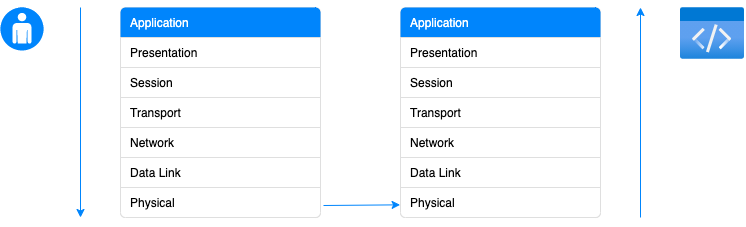

The diagram above was exported from draw.io. Its source (the exported page's mxGraphModel, read from the mxfile embedded in the PNG):
<mxGraphModel dx="1577" dy="1032" grid="1" gridSize="10" guides="1" tooltips="1" connect="1" arrows="1" fold="1" page="1" pageScale="1" pageWidth="827" pageHeight="1169" math="0" shadow="0">
  <root>
    <mxCell id="0" />
    <mxCell id="1" parent="0" />
    <mxCell id="xZa4JkvvxLsxcqEEGGNa-4" value="" style="verticalLabelPosition=bottom;html=1;strokeColor=#ffffff;verticalAlign=top;align=center;points=[[0.145,0.145,0],[0.5,0,0],[0.855,0.145,0],[1,0.5,0],[0.855,0.855,0],[0.5,1,0],[0.145,0.855,0],[0,0.5,0]];pointerEvents=1;shape=mxgraph.cisco_safe.compositeIcon;bgIcon=ellipse;resIcon=mxgraph.cisco_safe.capability.user;gradientColor=#ffffff;fillColor=#0085FC;" vertex="1" parent="1">
      <mxGeometry x="40" y="440" width="43" height="43" as="geometry" />
    </mxCell>
    <mxCell id="xZa4JkvvxLsxcqEEGGNa-33" value="" style="html=1;shadow=0;dashed=0;shape=mxgraph.bootstrap.rrect;rSize=5;strokeColor=#DFDFDF;html=1;whiteSpace=wrap;fillColor=#FFFFFF;fontColor=#000000;" vertex="1" parent="1">
      <mxGeometry x="160" y="440" width="200" height="210" as="geometry" />
    </mxCell>
    <mxCell id="xZa4JkvvxLsxcqEEGGNa-34" value="Application" style="html=1;shadow=0;dashed=0;shape=mxgraph.bootstrap.topButton;rSize=5;strokeColor=none;fillColor=#0085FC;fontColor=#ffffff;perimeter=none;whiteSpace=wrap;resizeWidth=1;align=left;spacing=10;" vertex="1" parent="xZa4JkvvxLsxcqEEGGNa-33">
      <mxGeometry width="200" height="30" relative="1" as="geometry" />
    </mxCell>
    <mxCell id="xZa4JkvvxLsxcqEEGGNa-35" value="Presentation" style="strokeColor=inherit;fillColor=inherit;gradientColor=inherit;fontColor=inherit;html=1;shadow=0;dashed=0;perimeter=none;whiteSpace=wrap;resizeWidth=1;align=left;spacing=10;" vertex="1" parent="xZa4JkvvxLsxcqEEGGNa-33">
      <mxGeometry width="200" height="30" relative="1" as="geometry">
        <mxPoint y="30" as="offset" />
      </mxGeometry>
    </mxCell>
    <mxCell id="xZa4JkvvxLsxcqEEGGNa-36" value="Session" style="strokeColor=inherit;fillColor=inherit;gradientColor=inherit;fontColor=inherit;html=1;shadow=0;dashed=0;perimeter=none;whiteSpace=wrap;resizeWidth=1;align=left;spacing=10;" vertex="1" parent="xZa4JkvvxLsxcqEEGGNa-33">
      <mxGeometry width="200" height="30" relative="1" as="geometry">
        <mxPoint y="60" as="offset" />
      </mxGeometry>
    </mxCell>
    <mxCell id="xZa4JkvvxLsxcqEEGGNa-37" value="Transport" style="strokeColor=inherit;fillColor=inherit;gradientColor=inherit;fontColor=inherit;html=1;shadow=0;dashed=0;perimeter=none;whiteSpace=wrap;resizeWidth=1;align=left;spacing=10;" vertex="1" parent="xZa4JkvvxLsxcqEEGGNa-33">
      <mxGeometry width="200" height="30" relative="1" as="geometry">
        <mxPoint y="90" as="offset" />
      </mxGeometry>
    </mxCell>
    <mxCell id="xZa4JkvvxLsxcqEEGGNa-38" value="Physical" style="strokeColor=inherit;fillColor=inherit;gradientColor=inherit;fontColor=inherit;html=1;shadow=0;dashed=0;shape=mxgraph.bootstrap.bottomButton;rSize=5;perimeter=none;whiteSpace=wrap;resizeWidth=1;resizeHeight=0;align=left;spacing=10;" vertex="1" parent="xZa4JkvvxLsxcqEEGGNa-33">
      <mxGeometry y="1" width="200" height="30" relative="1" as="geometry">
        <mxPoint y="-30" as="offset" />
      </mxGeometry>
    </mxCell>
    <mxCell id="xZa4JkvvxLsxcqEEGGNa-39" value="Network" style="strokeColor=inherit;fillColor=inherit;gradientColor=inherit;fontColor=inherit;html=1;shadow=0;dashed=0;perimeter=none;whiteSpace=wrap;resizeWidth=1;align=left;spacing=10;" vertex="1" parent="xZa4JkvvxLsxcqEEGGNa-33">
      <mxGeometry width="200" height="30" relative="1" as="geometry">
        <mxPoint y="120" as="offset" />
      </mxGeometry>
    </mxCell>
    <mxCell id="xZa4JkvvxLsxcqEEGGNa-40" value="Data Link" style="strokeColor=inherit;fillColor=inherit;gradientColor=inherit;fontColor=inherit;html=1;shadow=0;dashed=0;perimeter=none;whiteSpace=wrap;resizeWidth=1;align=left;spacing=10;" vertex="1" parent="xZa4JkvvxLsxcqEEGGNa-33">
      <mxGeometry y="150" width="200" height="30" as="geometry" />
    </mxCell>
    <mxCell id="xZa4JkvvxLsxcqEEGGNa-41" value="" style="html=1;shadow=0;dashed=0;shape=mxgraph.bootstrap.rrect;rSize=5;strokeColor=#DFDFDF;html=1;whiteSpace=wrap;fillColor=#FFFFFF;fontColor=#000000;" vertex="1" parent="1">
      <mxGeometry x="440" y="440" width="200" height="210" as="geometry" />
    </mxCell>
    <mxCell id="xZa4JkvvxLsxcqEEGGNa-42" value="Application" style="html=1;shadow=0;dashed=0;shape=mxgraph.bootstrap.topButton;rSize=5;strokeColor=none;fillColor=#0085FC;fontColor=#ffffff;perimeter=none;whiteSpace=wrap;resizeWidth=1;align=left;spacing=10;" vertex="1" parent="xZa4JkvvxLsxcqEEGGNa-41">
      <mxGeometry width="200" height="30" relative="1" as="geometry" />
    </mxCell>
    <mxCell id="xZa4JkvvxLsxcqEEGGNa-43" value="Presentation" style="strokeColor=inherit;fillColor=inherit;gradientColor=inherit;fontColor=inherit;html=1;shadow=0;dashed=0;perimeter=none;whiteSpace=wrap;resizeWidth=1;align=left;spacing=10;" vertex="1" parent="xZa4JkvvxLsxcqEEGGNa-41">
      <mxGeometry width="200" height="30" relative="1" as="geometry">
        <mxPoint y="30" as="offset" />
      </mxGeometry>
    </mxCell>
    <mxCell id="xZa4JkvvxLsxcqEEGGNa-44" value="Session" style="strokeColor=inherit;fillColor=inherit;gradientColor=inherit;fontColor=inherit;html=1;shadow=0;dashed=0;perimeter=none;whiteSpace=wrap;resizeWidth=1;align=left;spacing=10;" vertex="1" parent="xZa4JkvvxLsxcqEEGGNa-41">
      <mxGeometry width="200" height="30" relative="1" as="geometry">
        <mxPoint y="60" as="offset" />
      </mxGeometry>
    </mxCell>
    <mxCell id="xZa4JkvvxLsxcqEEGGNa-45" value="Transport" style="strokeColor=inherit;fillColor=inherit;gradientColor=inherit;fontColor=inherit;html=1;shadow=0;dashed=0;perimeter=none;whiteSpace=wrap;resizeWidth=1;align=left;spacing=10;" vertex="1" parent="xZa4JkvvxLsxcqEEGGNa-41">
      <mxGeometry width="200" height="30" relative="1" as="geometry">
        <mxPoint y="90" as="offset" />
      </mxGeometry>
    </mxCell>
    <mxCell id="xZa4JkvvxLsxcqEEGGNa-46" value="Physical" style="strokeColor=inherit;fillColor=inherit;gradientColor=inherit;fontColor=inherit;html=1;shadow=0;dashed=0;shape=mxgraph.bootstrap.bottomButton;rSize=5;perimeter=none;whiteSpace=wrap;resizeWidth=1;resizeHeight=0;align=left;spacing=10;" vertex="1" parent="xZa4JkvvxLsxcqEEGGNa-41">
      <mxGeometry y="1" width="200" height="30" relative="1" as="geometry">
        <mxPoint y="-30" as="offset" />
      </mxGeometry>
    </mxCell>
    <mxCell id="xZa4JkvvxLsxcqEEGGNa-47" value="Network" style="strokeColor=inherit;fillColor=inherit;gradientColor=inherit;fontColor=inherit;html=1;shadow=0;dashed=0;perimeter=none;whiteSpace=wrap;resizeWidth=1;align=left;spacing=10;" vertex="1" parent="xZa4JkvvxLsxcqEEGGNa-41">
      <mxGeometry width="200" height="30" relative="1" as="geometry">
        <mxPoint y="120" as="offset" />
      </mxGeometry>
    </mxCell>
    <mxCell id="xZa4JkvvxLsxcqEEGGNa-48" value="Data Link" style="strokeColor=inherit;fillColor=inherit;gradientColor=inherit;fontColor=inherit;html=1;shadow=0;dashed=0;perimeter=none;whiteSpace=wrap;resizeWidth=1;align=left;spacing=10;" vertex="1" parent="xZa4JkvvxLsxcqEEGGNa-41">
      <mxGeometry y="150" width="200" height="30" as="geometry" />
    </mxCell>
    <mxCell id="xZa4JkvvxLsxcqEEGGNa-49" value="" style="aspect=fixed;html=1;points=[];align=center;image;fontSize=12;image=img/lib/azure2/general/Code.svg;fillColor=none;gradientColor=#ffffff;" vertex="1" parent="1">
      <mxGeometry x="720" y="440" width="64" height="52" as="geometry" />
    </mxCell>
    <mxCell id="xZa4JkvvxLsxcqEEGGNa-51" value="" style="endArrow=classic;html=1;strokeColor=#0085FC;" edge="1" parent="1">
      <mxGeometry width="50" height="50" relative="1" as="geometry">
        <mxPoint x="120" y="440" as="sourcePoint" />
        <mxPoint x="120" y="650" as="targetPoint" />
      </mxGeometry>
    </mxCell>
    <mxCell id="xZa4JkvvxLsxcqEEGGNa-52" value="" style="endArrow=classic;html=1;strokeColor=#0085FC;" edge="1" parent="1">
      <mxGeometry width="50" height="50" relative="1" as="geometry">
        <mxPoint x="680" y="650" as="sourcePoint" />
        <mxPoint x="680" y="440" as="targetPoint" />
      </mxGeometry>
    </mxCell>
    <mxCell id="xZa4JkvvxLsxcqEEGGNa-53" value="" style="endArrow=classic;html=1;strokeColor=#0085FC;entryX=-0.002;entryY=0.578;entryDx=0;entryDy=0;entryPerimeter=0;" edge="1" parent="1" target="xZa4JkvvxLsxcqEEGGNa-46">
      <mxGeometry width="50" height="50" relative="1" as="geometry">
        <mxPoint x="363" y="638" as="sourcePoint" />
        <mxPoint x="436" y="638" as="targetPoint" />
      </mxGeometry>
    </mxCell>
  </root>
</mxGraphModel>